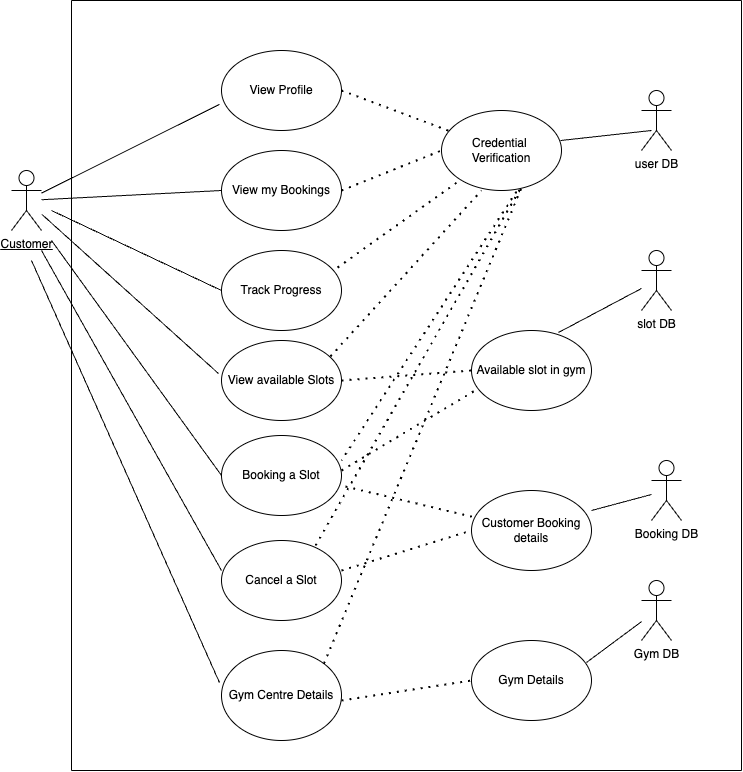

The diagram above was exported from draw.io. Its source (the exported page's mxGraphModel, read from the mxfile embedded in the PNG):
<mxGraphModel dx="1242" dy="820" grid="1" gridSize="10" guides="1" tooltips="1" connect="1" arrows="1" fold="1" page="1" pageScale="1" pageWidth="827" pageHeight="1169" math="0" shadow="0">
  <root>
    <mxCell id="0" />
    <mxCell id="1" parent="0" />
    <mxCell id="e4-wigk4KRxymXTZ6J7j-2" value="&lt;u&gt;Customer&lt;/u&gt;" style="shape=umlActor;verticalLabelPosition=bottom;verticalAlign=top;html=1;outlineConnect=0;" parent="1" vertex="1">
      <mxGeometry x="100" y="240" width="30" height="60" as="geometry" />
    </mxCell>
    <mxCell id="e4-wigk4KRxymXTZ6J7j-6" value="View my Bookings" style="ellipse;whiteSpace=wrap;html=1;" parent="1" vertex="1">
      <mxGeometry x="310" y="220" width="120" height="80" as="geometry" />
    </mxCell>
    <mxCell id="e4-wigk4KRxymXTZ6J7j-7" value="Booking a Slot" style="ellipse;whiteSpace=wrap;html=1;" parent="1" vertex="1">
      <mxGeometry x="310" y="505" width="120" height="80" as="geometry" />
    </mxCell>
    <mxCell id="e4-wigk4KRxymXTZ6J7j-8" value="View Profile" style="ellipse;whiteSpace=wrap;html=1;" parent="1" vertex="1">
      <mxGeometry x="310" y="120" width="120" height="80" as="geometry" />
    </mxCell>
    <mxCell id="e4-wigk4KRxymXTZ6J7j-9" value="Track Progress" style="ellipse;whiteSpace=wrap;html=1;" parent="1" vertex="1">
      <mxGeometry x="310" y="320" width="120" height="80" as="geometry" />
    </mxCell>
    <mxCell id="e4-wigk4KRxymXTZ6J7j-10" value="Cancel a Slot" style="ellipse;whiteSpace=wrap;html=1;" parent="1" vertex="1">
      <mxGeometry x="310" y="610" width="120" height="80" as="geometry" />
    </mxCell>
    <mxCell id="e4-wigk4KRxymXTZ6J7j-31" value="Gym Centre Details" style="ellipse;whiteSpace=wrap;html=1;" parent="1" vertex="1">
      <mxGeometry x="310" y="720" width="120" height="90" as="geometry" />
    </mxCell>
    <mxCell id="3qF-i3rctlBUxUpFlG4h-1" value="user DB" style="shape=umlActor;verticalLabelPosition=bottom;verticalAlign=top;html=1;outlineConnect=0;" parent="1" vertex="1">
      <mxGeometry x="730" y="160" width="30" height="60" as="geometry" />
    </mxCell>
    <mxCell id="dRZz7MyVR3XdXZu3YoyQ-1" value="View available Slots" style="ellipse;whiteSpace=wrap;html=1;" vertex="1" parent="1">
      <mxGeometry x="310" y="410" width="120" height="80" as="geometry" />
    </mxCell>
    <mxCell id="dRZz7MyVR3XdXZu3YoyQ-2" value="slot DB" style="shape=umlActor;verticalLabelPosition=bottom;verticalAlign=top;html=1;outlineConnect=0;" vertex="1" parent="1">
      <mxGeometry x="730" y="320" width="30" height="60" as="geometry" />
    </mxCell>
    <mxCell id="dRZz7MyVR3XdXZu3YoyQ-5" value="Gym DB" style="shape=umlActor;verticalLabelPosition=bottom;verticalAlign=top;html=1;outlineConnect=0;" vertex="1" parent="1">
      <mxGeometry x="730" y="650" width="30" height="60" as="geometry" />
    </mxCell>
    <mxCell id="dRZz7MyVR3XdXZu3YoyQ-8" value="Booking DB" style="shape=umlActor;verticalLabelPosition=bottom;verticalAlign=top;html=1;outlineConnect=0;" vertex="1" parent="1">
      <mxGeometry x="740" y="530" width="30" height="60" as="geometry" />
    </mxCell>
    <mxCell id="dRZz7MyVR3XdXZu3YoyQ-14" value="" style="endArrow=none;html=1;rounded=0;exitX=0.992;exitY=0.375;exitDx=0;exitDy=0;exitPerimeter=0;" edge="1" parent="1" source="dRZz7MyVR3XdXZu3YoyQ-22">
      <mxGeometry width="50" height="50" relative="1" as="geometry">
        <mxPoint x="690" y="250" as="sourcePoint" />
        <mxPoint x="740" y="200" as="targetPoint" />
      </mxGeometry>
    </mxCell>
    <mxCell id="dRZz7MyVR3XdXZu3YoyQ-16" value="" style="endArrow=none;html=1;rounded=0;exitX=0.725;exitY=0.025;exitDx=0;exitDy=0;exitPerimeter=0;" edge="1" parent="1" source="dRZz7MyVR3XdXZu3YoyQ-29" target="dRZz7MyVR3XdXZu3YoyQ-2">
      <mxGeometry width="50" height="50" relative="1" as="geometry">
        <mxPoint x="390" y="560" as="sourcePoint" />
        <mxPoint x="440" y="510" as="targetPoint" />
      </mxGeometry>
    </mxCell>
    <mxCell id="dRZz7MyVR3XdXZu3YoyQ-22" value="Credential&amp;nbsp;&lt;div&gt;Verification&lt;/div&gt;" style="ellipse;whiteSpace=wrap;html=1;" vertex="1" parent="1">
      <mxGeometry x="530" y="180" width="120" height="80" as="geometry" />
    </mxCell>
    <mxCell id="dRZz7MyVR3XdXZu3YoyQ-24" value="" style="endArrow=none;dashed=1;html=1;dashPattern=1 3;strokeWidth=2;rounded=0;exitX=0.625;exitY=1.013;exitDx=0;exitDy=0;exitPerimeter=0;" edge="1" parent="1" source="dRZz7MyVR3XdXZu3YoyQ-22">
      <mxGeometry width="50" height="50" relative="1" as="geometry">
        <mxPoint x="600" y="270" as="sourcePoint" />
        <mxPoint x="430" y="530" as="targetPoint" />
      </mxGeometry>
    </mxCell>
    <mxCell id="dRZz7MyVR3XdXZu3YoyQ-25" value="" style="endArrow=none;dashed=1;html=1;dashPattern=1 3;strokeWidth=2;rounded=0;exitX=0.967;exitY=0.213;exitDx=0;exitDy=0;exitPerimeter=0;" edge="1" parent="1" source="e4-wigk4KRxymXTZ6J7j-9" target="dRZz7MyVR3XdXZu3YoyQ-22">
      <mxGeometry width="50" height="50" relative="1" as="geometry">
        <mxPoint x="30" y="600" as="sourcePoint" />
        <mxPoint x="80" y="550" as="targetPoint" />
      </mxGeometry>
    </mxCell>
    <mxCell id="dRZz7MyVR3XdXZu3YoyQ-26" value="" style="endArrow=none;dashed=1;html=1;dashPattern=1 3;strokeWidth=2;rounded=0;entryX=0;entryY=0.5;entryDx=0;entryDy=0;" edge="1" parent="1" target="dRZz7MyVR3XdXZu3YoyQ-22">
      <mxGeometry width="50" height="50" relative="1" as="geometry">
        <mxPoint x="430" y="260" as="sourcePoint" />
        <mxPoint x="480" y="210" as="targetPoint" />
      </mxGeometry>
    </mxCell>
    <mxCell id="dRZz7MyVR3XdXZu3YoyQ-27" value="" style="endArrow=none;dashed=1;html=1;dashPattern=1 3;strokeWidth=2;rounded=0;exitX=1;exitY=0.5;exitDx=0;exitDy=0;" edge="1" parent="1" source="e4-wigk4KRxymXTZ6J7j-8" target="dRZz7MyVR3XdXZu3YoyQ-22">
      <mxGeometry width="50" height="50" relative="1" as="geometry">
        <mxPoint x="390" y="510" as="sourcePoint" />
        <mxPoint x="440" y="460" as="targetPoint" />
      </mxGeometry>
    </mxCell>
    <mxCell id="dRZz7MyVR3XdXZu3YoyQ-28" value="" style="endArrow=none;dashed=1;html=1;dashPattern=1 3;strokeWidth=2;rounded=0;exitX=0.908;exitY=0.2;exitDx=0;exitDy=0;exitPerimeter=0;entryX=0.333;entryY=1;entryDx=0;entryDy=0;entryPerimeter=0;" edge="1" parent="1" source="dRZz7MyVR3XdXZu3YoyQ-1" target="dRZz7MyVR3XdXZu3YoyQ-22">
      <mxGeometry width="50" height="50" relative="1" as="geometry">
        <mxPoint x="390" y="510" as="sourcePoint" />
        <mxPoint x="440" y="460" as="targetPoint" />
      </mxGeometry>
    </mxCell>
    <mxCell id="dRZz7MyVR3XdXZu3YoyQ-29" value="Available slot in gym" style="ellipse;whiteSpace=wrap;html=1;" vertex="1" parent="1">
      <mxGeometry x="560" y="400" width="120" height="80" as="geometry" />
    </mxCell>
    <mxCell id="dRZz7MyVR3XdXZu3YoyQ-30" value="" style="endArrow=none;dashed=1;html=1;dashPattern=1 3;strokeWidth=2;rounded=0;entryX=0;entryY=0.5;entryDx=0;entryDy=0;exitX=1;exitY=0.5;exitDx=0;exitDy=0;" edge="1" parent="1" source="dRZz7MyVR3XdXZu3YoyQ-1" target="dRZz7MyVR3XdXZu3YoyQ-29">
      <mxGeometry width="50" height="50" relative="1" as="geometry">
        <mxPoint x="390" y="510" as="sourcePoint" />
        <mxPoint x="440" y="460" as="targetPoint" />
      </mxGeometry>
    </mxCell>
    <mxCell id="dRZz7MyVR3XdXZu3YoyQ-31" value="" style="endArrow=none;dashed=1;html=1;dashPattern=1 3;strokeWidth=2;rounded=0;entryX=0.058;entryY=0.725;entryDx=0;entryDy=0;entryPerimeter=0;" edge="1" parent="1" target="dRZz7MyVR3XdXZu3YoyQ-29">
      <mxGeometry width="50" height="50" relative="1" as="geometry">
        <mxPoint x="430" y="540" as="sourcePoint" />
        <mxPoint x="480" y="490" as="targetPoint" />
      </mxGeometry>
    </mxCell>
    <mxCell id="dRZz7MyVR3XdXZu3YoyQ-32" value="" style="endArrow=none;dashed=1;html=1;dashPattern=1 3;strokeWidth=2;rounded=0;entryX=0;entryY=0.5;entryDx=0;entryDy=0;" edge="1" parent="1" target="dRZz7MyVR3XdXZu3YoyQ-33">
      <mxGeometry width="50" height="50" relative="1" as="geometry">
        <mxPoint x="430" y="640" as="sourcePoint" />
        <mxPoint x="480" y="590" as="targetPoint" />
      </mxGeometry>
    </mxCell>
    <mxCell id="dRZz7MyVR3XdXZu3YoyQ-33" value="Customer Booking details" style="ellipse;whiteSpace=wrap;html=1;" vertex="1" parent="1">
      <mxGeometry x="560" y="560" width="120" height="80" as="geometry" />
    </mxCell>
    <mxCell id="dRZz7MyVR3XdXZu3YoyQ-34" value="" style="endArrow=none;dashed=1;html=1;dashPattern=1 3;strokeWidth=2;rounded=0;exitX=1.033;exitY=0.638;exitDx=0;exitDy=0;exitPerimeter=0;" edge="1" parent="1" source="e4-wigk4KRxymXTZ6J7j-7" target="dRZz7MyVR3XdXZu3YoyQ-33">
      <mxGeometry width="50" height="50" relative="1" as="geometry">
        <mxPoint x="390" y="510" as="sourcePoint" />
        <mxPoint x="440" y="460" as="targetPoint" />
      </mxGeometry>
    </mxCell>
    <mxCell id="dRZz7MyVR3XdXZu3YoyQ-35" value="" style="endArrow=none;html=1;rounded=0;exitX=1;exitY=0.25;exitDx=0;exitDy=0;exitPerimeter=0;" edge="1" parent="1" source="dRZz7MyVR3XdXZu3YoyQ-33" target="dRZz7MyVR3XdXZu3YoyQ-8">
      <mxGeometry width="50" height="50" relative="1" as="geometry">
        <mxPoint x="390" y="510" as="sourcePoint" />
        <mxPoint x="440" y="460" as="targetPoint" />
      </mxGeometry>
    </mxCell>
    <mxCell id="dRZz7MyVR3XdXZu3YoyQ-36" value="Gym Details" style="ellipse;whiteSpace=wrap;html=1;" vertex="1" parent="1">
      <mxGeometry x="560" y="710" width="120" height="80" as="geometry" />
    </mxCell>
    <mxCell id="dRZz7MyVR3XdXZu3YoyQ-37" value="" style="endArrow=none;html=1;rounded=0;exitX=0.958;exitY=0.275;exitDx=0;exitDy=0;exitPerimeter=0;" edge="1" parent="1" source="dRZz7MyVR3XdXZu3YoyQ-36" target="dRZz7MyVR3XdXZu3YoyQ-5">
      <mxGeometry width="50" height="50" relative="1" as="geometry">
        <mxPoint x="390" y="570" as="sourcePoint" />
        <mxPoint x="440" y="520" as="targetPoint" />
      </mxGeometry>
    </mxCell>
    <mxCell id="dRZz7MyVR3XdXZu3YoyQ-38" value="" style="endArrow=none;dashed=1;html=1;dashPattern=1 3;strokeWidth=2;rounded=0;entryX=0;entryY=0.5;entryDx=0;entryDy=0;" edge="1" parent="1" target="dRZz7MyVR3XdXZu3YoyQ-36">
      <mxGeometry width="50" height="50" relative="1" as="geometry">
        <mxPoint x="430" y="770" as="sourcePoint" />
        <mxPoint x="480" y="720" as="targetPoint" />
      </mxGeometry>
    </mxCell>
    <mxCell id="dRZz7MyVR3XdXZu3YoyQ-39" value="" style="endArrow=none;html=1;rounded=0;entryX=0;entryY=0.5;entryDx=0;entryDy=0;" edge="1" parent="1" target="e4-wigk4KRxymXTZ6J7j-9">
      <mxGeometry width="50" height="50" relative="1" as="geometry">
        <mxPoint x="140" y="280" as="sourcePoint" />
        <mxPoint x="440" y="440" as="targetPoint" />
      </mxGeometry>
    </mxCell>
    <mxCell id="dRZz7MyVR3XdXZu3YoyQ-40" value="" style="endArrow=none;html=1;rounded=0;exitX=0;exitY=0.5;exitDx=0;exitDy=0;" edge="1" parent="1" source="e4-wigk4KRxymXTZ6J7j-6" target="e4-wigk4KRxymXTZ6J7j-2">
      <mxGeometry width="50" height="50" relative="1" as="geometry">
        <mxPoint x="390" y="490" as="sourcePoint" />
        <mxPoint x="440" y="440" as="targetPoint" />
      </mxGeometry>
    </mxCell>
    <mxCell id="dRZz7MyVR3XdXZu3YoyQ-41" value="" style="endArrow=none;html=1;rounded=0;exitX=-0.025;exitY=0.413;exitDx=0;exitDy=0;exitPerimeter=0;" edge="1" parent="1" source="dRZz7MyVR3XdXZu3YoyQ-1" target="e4-wigk4KRxymXTZ6J7j-2">
      <mxGeometry width="50" height="50" relative="1" as="geometry">
        <mxPoint x="390" y="490" as="sourcePoint" />
        <mxPoint x="440" y="440" as="targetPoint" />
      </mxGeometry>
    </mxCell>
    <mxCell id="dRZz7MyVR3XdXZu3YoyQ-42" value="" style="endArrow=none;html=1;rounded=0;exitX=-0.017;exitY=0.675;exitDx=0;exitDy=0;exitPerimeter=0;" edge="1" parent="1" source="e4-wigk4KRxymXTZ6J7j-8" target="e4-wigk4KRxymXTZ6J7j-2">
      <mxGeometry width="50" height="50" relative="1" as="geometry">
        <mxPoint x="390" y="490" as="sourcePoint" />
        <mxPoint x="440" y="440" as="targetPoint" />
      </mxGeometry>
    </mxCell>
    <mxCell id="dRZz7MyVR3XdXZu3YoyQ-43" value="" style="endArrow=none;html=1;rounded=0;entryX=0;entryY=0.5;entryDx=0;entryDy=0;" edge="1" parent="1" target="e4-wigk4KRxymXTZ6J7j-7">
      <mxGeometry width="50" height="50" relative="1" as="geometry">
        <mxPoint x="140" y="310" as="sourcePoint" />
        <mxPoint x="440" y="440" as="targetPoint" />
      </mxGeometry>
    </mxCell>
    <mxCell id="dRZz7MyVR3XdXZu3YoyQ-44" value="" style="endArrow=none;html=1;rounded=0;entryX=0;entryY=0.375;entryDx=0;entryDy=0;entryPerimeter=0;" edge="1" parent="1" target="e4-wigk4KRxymXTZ6J7j-10">
      <mxGeometry width="50" height="50" relative="1" as="geometry">
        <mxPoint x="130" y="320" as="sourcePoint" />
        <mxPoint x="440" y="440" as="targetPoint" />
      </mxGeometry>
    </mxCell>
    <mxCell id="dRZz7MyVR3XdXZu3YoyQ-45" value="" style="endArrow=none;html=1;rounded=0;entryX=-0.017;entryY=0.356;entryDx=0;entryDy=0;entryPerimeter=0;" edge="1" parent="1" target="e4-wigk4KRxymXTZ6J7j-31">
      <mxGeometry width="50" height="50" relative="1" as="geometry">
        <mxPoint x="120" y="330" as="sourcePoint" />
        <mxPoint x="300" y="740" as="targetPoint" />
      </mxGeometry>
    </mxCell>
    <mxCell id="dRZz7MyVR3XdXZu3YoyQ-46" value="" style="endArrow=none;dashed=1;html=1;dashPattern=1 3;strokeWidth=2;rounded=0;entryX=0.658;entryY=0.975;entryDx=0;entryDy=0;entryPerimeter=0;exitX=0.783;exitY=0.063;exitDx=0;exitDy=0;exitPerimeter=0;" edge="1" parent="1" source="e4-wigk4KRxymXTZ6J7j-10" target="dRZz7MyVR3XdXZu3YoyQ-22">
      <mxGeometry width="50" height="50" relative="1" as="geometry">
        <mxPoint x="390" y="490" as="sourcePoint" />
        <mxPoint x="440" y="440" as="targetPoint" />
      </mxGeometry>
    </mxCell>
    <mxCell id="dRZz7MyVR3XdXZu3YoyQ-47" value="" style="endArrow=none;dashed=1;html=1;dashPattern=1 3;strokeWidth=2;rounded=0;exitX=1;exitY=0;exitDx=0;exitDy=0;entryX=0.667;entryY=0.963;entryDx=0;entryDy=0;entryPerimeter=0;" edge="1" parent="1" source="e4-wigk4KRxymXTZ6J7j-31" target="dRZz7MyVR3XdXZu3YoyQ-22">
      <mxGeometry width="50" height="50" relative="1" as="geometry">
        <mxPoint x="390" y="490" as="sourcePoint" />
        <mxPoint x="440" y="440" as="targetPoint" />
      </mxGeometry>
    </mxCell>
    <mxCell id="dRZz7MyVR3XdXZu3YoyQ-50" value="" style="endArrow=none;html=1;rounded=0;" edge="1" parent="1">
      <mxGeometry width="50" height="50" relative="1" as="geometry">
        <mxPoint x="160" y="230" as="sourcePoint" />
        <mxPoint x="160" y="840" as="targetPoint" />
      </mxGeometry>
    </mxCell>
    <mxCell id="dRZz7MyVR3XdXZu3YoyQ-51" value="" style="endArrow=none;html=1;rounded=0;" edge="1" parent="1">
      <mxGeometry width="50" height="50" relative="1" as="geometry">
        <mxPoint x="160" y="840" as="sourcePoint" />
        <mxPoint x="830" y="840" as="targetPoint" />
      </mxGeometry>
    </mxCell>
    <mxCell id="dRZz7MyVR3XdXZu3YoyQ-52" value="" style="endArrow=none;html=1;rounded=0;" edge="1" parent="1">
      <mxGeometry width="50" height="50" relative="1" as="geometry">
        <mxPoint x="830" y="840" as="sourcePoint" />
        <mxPoint x="830" y="70" as="targetPoint" />
      </mxGeometry>
    </mxCell>
    <mxCell id="dRZz7MyVR3XdXZu3YoyQ-54" value="" style="endArrow=none;html=1;rounded=0;" edge="1" parent="1">
      <mxGeometry width="50" height="50" relative="1" as="geometry">
        <mxPoint x="160" y="70" as="sourcePoint" />
        <mxPoint x="830" y="70" as="targetPoint" />
      </mxGeometry>
    </mxCell>
    <mxCell id="dRZz7MyVR3XdXZu3YoyQ-58" value="" style="endArrow=none;html=1;rounded=0;" edge="1" parent="1">
      <mxGeometry width="50" height="50" relative="1" as="geometry">
        <mxPoint x="160" y="70" as="sourcePoint" />
        <mxPoint x="160" y="230" as="targetPoint" />
      </mxGeometry>
    </mxCell>
  </root>
</mxGraphModel>